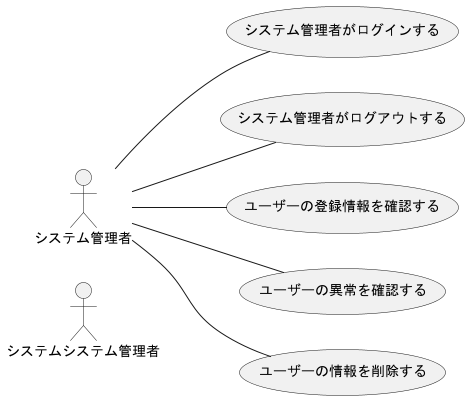

The diagram above was rendered by PlantUML. Its source (embedded in the PNG):
@startuml システムシステム管理者
left to right direction
actor システムシステム管理者

システム管理者 -- (システム管理者がログインする)
システム管理者 -- (システム管理者がログアウトする)
システム管理者 -- (ユーザーの登録情報を確認する)
システム管理者 -- (ユーザーの異常を確認する)
システム管理者 -- (ユーザーの情報を削除する)



@enduml